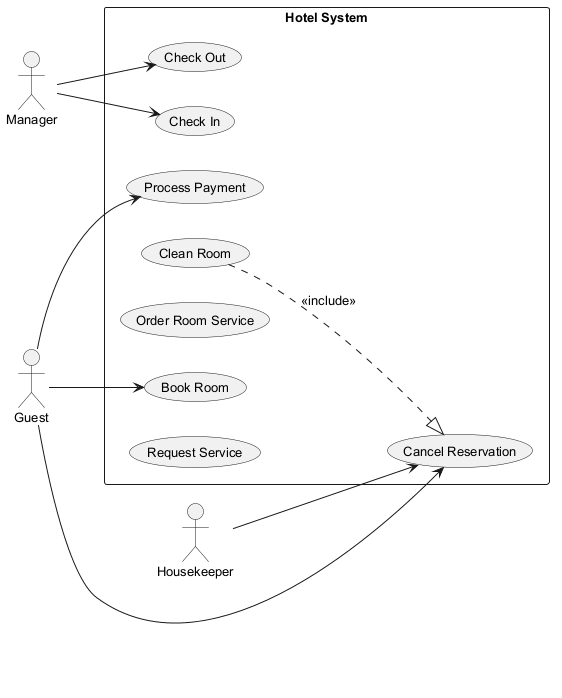

The diagram above was rendered by PlantUML. Its source (embedded in the PNG):
@startuml
skinparam backgroundColor #FFFFFF
skinparam classBackgroundColor #F3E5F5
skinparam classBorderColor #6A1B9A
skinparam defaultFontSize 13
left to right direction
actor "Manager" as Manager
actor "Housekeeper" as Housekeeper
actor "Guest" as Guest
rectangle "Hotel System" {
  usecase "Check Out" as UC_CheckOut
  usecase "Process Payment" as UC_ProcessPayment
  usecase "Book Room" as UC_BookRoom
  usecase "Clean Room" as UC_CleanRoom
  usecase "Cancel Reservation" as UC_CancelReservation
  usecase "Order Room Service" as UC_OrderRoomService
  usecase "Check In" as UC_CheckIn
  usecase "Request Service" as UC_RequestService
}
Manager --> UC_CheckOut
Manager --> UC_CheckIn
Housekeeper --> UC_CancelReservation
Guest --> UC_BookRoom
Guest --> UC_ProcessPayment
Guest --> UC_CancelReservation
UC_CleanRoom ..|> UC_CancelReservation : <<include>>
@enduml